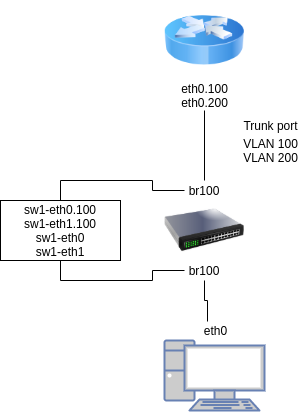

The diagram above was exported from draw.io. Its source (the exported page's mxGraphModel, read from the mxfile embedded in the PNG):
<mxGraphModel dx="828" dy="1634" grid="1" gridSize="10" guides="1" tooltips="1" connect="1" arrows="1" fold="1" page="1" pageScale="1" pageWidth="827" pageHeight="1169" math="0" shadow="0">
  <root>
    <mxCell id="0" />
    <mxCell id="1" parent="0" />
    <mxCell id="6f8k_Qmi6cvQdOPTYw1S-1" value="" style="image;html=1;image=img/lib/clip_art/networking/Router_Icon_128x128.png" vertex="1" parent="1">
      <mxGeometry x="364" y="-50" width="80" height="80" as="geometry" />
    </mxCell>
    <mxCell id="6f8k_Qmi6cvQdOPTYw1S-2" value="" style="image;html=1;image=img/lib/clip_art/networking/Switch_128x128.png" vertex="1" parent="1">
      <mxGeometry x="364" y="140" width="80" height="80" as="geometry" />
    </mxCell>
    <mxCell id="6f8k_Qmi6cvQdOPTYw1S-3" value="" style="fontColor=#0066CC;verticalAlign=top;verticalLabelPosition=bottom;labelPosition=center;align=center;html=1;outlineConnect=0;fillColor=#CCCCCC;strokeColor=#6881B3;gradientColor=none;gradientDirection=north;strokeWidth=2;shape=mxgraph.networks.pc;" vertex="1" parent="1">
      <mxGeometry x="364" y="290" width="100" height="70" as="geometry" />
    </mxCell>
    <mxCell id="6f8k_Qmi6cvQdOPTYw1S-6" value="Trunk port" style="text;html=1;align=center;verticalAlign=middle;resizable=0;points=[];autosize=1;" vertex="1" parent="1">
      <mxGeometry x="435" y="65" width="70" height="20" as="geometry" />
    </mxCell>
    <mxCell id="6f8k_Qmi6cvQdOPTYw1S-7" value="VLAN 100&lt;br&gt;VLAN 200" style="text;html=1;align=center;verticalAlign=middle;resizable=0;points=[];autosize=1;" vertex="1" parent="1">
      <mxGeometry x="435" y="85" width="70" height="30" as="geometry" />
    </mxCell>
    <mxCell id="6f8k_Qmi6cvQdOPTYw1S-8" value="eth0.100&lt;br&gt;eth0.200" style="text;html=1;align=center;verticalAlign=middle;resizable=0;points=[];autosize=1;" vertex="1" parent="1">
      <mxGeometry x="374" y="30" width="60" height="30" as="geometry" />
    </mxCell>
    <mxCell id="6f8k_Qmi6cvQdOPTYw1S-13" style="edgeStyle=orthogonalEdgeStyle;rounded=0;orthogonalLoop=1;jettySize=auto;html=1;endArrow=none;endFill=0;" edge="1" parent="1" target="6f8k_Qmi6cvQdOPTYw1S-8">
      <mxGeometry relative="1" as="geometry">
        <mxPoint x="404" y="130" as="sourcePoint" />
      </mxGeometry>
    </mxCell>
    <mxCell id="6f8k_Qmi6cvQdOPTYw1S-20" style="edgeStyle=orthogonalEdgeStyle;rounded=0;orthogonalLoop=1;jettySize=auto;html=1;entryX=0.5;entryY=0;entryDx=0;entryDy=0;endArrow=none;endFill=0;" edge="1" parent="1" source="6f8k_Qmi6cvQdOPTYw1S-17" target="6f8k_Qmi6cvQdOPTYw1S-19">
      <mxGeometry relative="1" as="geometry" />
    </mxCell>
    <mxCell id="6f8k_Qmi6cvQdOPTYw1S-17" value="br100" style="text;html=1;strokeColor=none;fillColor=none;align=center;verticalAlign=middle;whiteSpace=wrap;rounded=0;" vertex="1" parent="1">
      <mxGeometry x="384" y="130" width="40" height="20" as="geometry" />
    </mxCell>
    <mxCell id="6f8k_Qmi6cvQdOPTYw1S-21" style="edgeStyle=orthogonalEdgeStyle;rounded=0;orthogonalLoop=1;jettySize=auto;html=1;entryX=0.5;entryY=1;entryDx=0;entryDy=0;endArrow=none;endFill=0;" edge="1" parent="1" source="6f8k_Qmi6cvQdOPTYw1S-18" target="6f8k_Qmi6cvQdOPTYw1S-19">
      <mxGeometry relative="1" as="geometry" />
    </mxCell>
    <mxCell id="6f8k_Qmi6cvQdOPTYw1S-24" style="edgeStyle=orthogonalEdgeStyle;rounded=0;orthogonalLoop=1;jettySize=auto;html=1;entryX=0.3;entryY=0.05;entryDx=0;entryDy=0;entryPerimeter=0;endArrow=none;endFill=0;" edge="1" parent="1" source="6f8k_Qmi6cvQdOPTYw1S-18" target="6f8k_Qmi6cvQdOPTYw1S-22">
      <mxGeometry relative="1" as="geometry" />
    </mxCell>
    <mxCell id="6f8k_Qmi6cvQdOPTYw1S-18" value="br100" style="text;html=1;strokeColor=none;fillColor=none;align=center;verticalAlign=middle;whiteSpace=wrap;rounded=0;" vertex="1" parent="1">
      <mxGeometry x="384" y="210" width="40" height="20" as="geometry" />
    </mxCell>
    <mxCell id="6f8k_Qmi6cvQdOPTYw1S-19" value="sw1-eth0.100&lt;br&gt;sw1-eth1.100&lt;br&gt;sw1-eth0&lt;br&gt;sw1-eth1" style="whiteSpace=wrap;html=1;" vertex="1" parent="1">
      <mxGeometry x="200" y="150" width="120" height="60" as="geometry" />
    </mxCell>
    <mxCell id="6f8k_Qmi6cvQdOPTYw1S-22" value="eth0" style="text;html=1;align=center;verticalAlign=middle;resizable=0;points=[];autosize=1;" vertex="1" parent="1">
      <mxGeometry x="395" y="270" width="40" height="20" as="geometry" />
    </mxCell>
  </root>
</mxGraphModel>